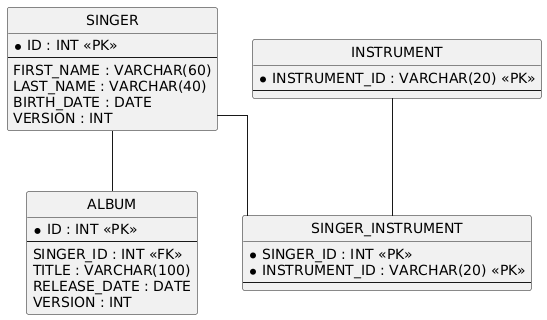

The diagram above was rendered by PlantUML. Its source (embedded in the PNG):
@startuml
hide circle
skinparam linetype ortho

entity "SINGER" as SINGER {
  * ID : INT <<PK>>
  --
  FIRST_NAME : VARCHAR(60)
  LAST_NAME : VARCHAR(40)
  BIRTH_DATE : DATE
  VERSION : INT
}

entity "ALBUM" as ALBUM {
  * ID : INT <<PK>>
  --
  SINGER_ID : INT <<FK>>
  TITLE : VARCHAR(100)
  RELEASE_DATE : DATE
  VERSION : INT
}

entity "INSTRUMENT" as INSTRUMENT {
  * INSTRUMENT_ID : VARCHAR(20) <<PK>>
  --
}

entity "SINGER_INSTRUMENT" as SINGER_INSTRUMENT {
  * SINGER_ID : INT <<PK>>
  * INSTRUMENT_ID : VARCHAR(20) <<PK>>
  --
}

SINGER -- ALBUM
SINGER -- SINGER_INSTRUMENT
INSTRUMENT -- SINGER_INSTRUMENT
@enduml